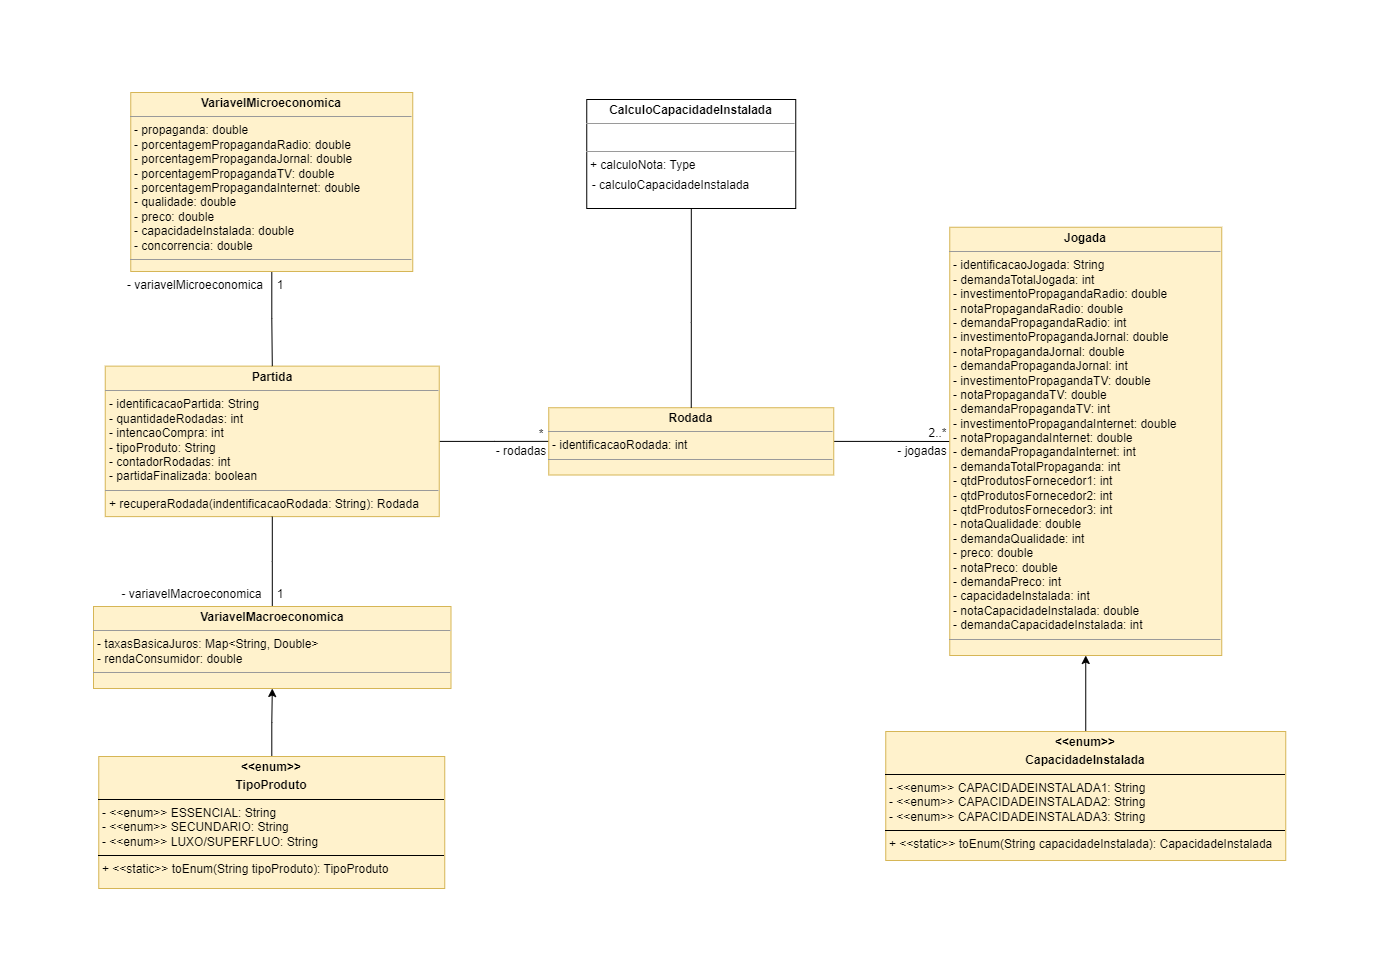

The diagram above was exported from draw.io. Its source (the exported page's mxGraphModel, read from the mxfile embedded in the PNG):
<mxGraphModel dx="1434" dy="780" grid="0" gridSize="10" guides="1" tooltips="1" connect="1" arrows="1" fold="1" page="1" pageScale="1" pageWidth="1390" pageHeight="980" math="0" shadow="0">
  <root>
    <mxCell id="0" />
    <mxCell id="1" parent="0" />
    <mxCell id="yzQbzv0pma7lX1FUVlcT-19" style="edgeStyle=orthogonalEdgeStyle;rounded=0;orthogonalLoop=1;jettySize=auto;html=1;entryX=0;entryY=0.5;entryDx=0;entryDy=0;endArrow=none;endFill=0;" parent="1" source="hW3-mKH_iqNhbRu3iZir-7" target="yzQbzv0pma7lX1FUVlcT-17" edge="1">
      <mxGeometry relative="1" as="geometry" />
    </mxCell>
    <mxCell id="hW3-mKH_iqNhbRu3iZir-7" value="&lt;p style=&quot;margin:0px;margin-top:4px;text-align:center;&quot;&gt;&lt;b&gt;Partida&lt;/b&gt;&lt;/p&gt;&lt;hr size=&quot;1&quot;&gt;&lt;p style=&quot;margin:0px;margin-left:4px;&quot;&gt;- identificacaoPartida: String&lt;/p&gt;&lt;p style=&quot;margin:0px;margin-left:4px;&quot;&gt;- quantidadeRodadas: int&lt;/p&gt;&lt;p style=&quot;margin:0px;margin-left:4px;&quot;&gt;- intencaoCompra: int&lt;/p&gt;&lt;p style=&quot;margin:0px;margin-left:4px;&quot;&gt;- tipoProduto: String&lt;/p&gt;&lt;p style=&quot;margin:0px;margin-left:4px;&quot;&gt;- contadorRodadas: int&lt;/p&gt;&lt;p style=&quot;margin:0px;margin-left:4px;&quot;&gt;- partidaFinalizada: boolean&lt;/p&gt;&lt;hr size=&quot;1&quot;&gt;&lt;p style=&quot;margin:0px;margin-left:4px;&quot;&gt;+&amp;nbsp;recuperaRodada(&lt;span style=&quot;background-color: initial;&quot;&gt;indentificacaoRodada: String&lt;/span&gt;&lt;span style=&quot;background-color: initial;&quot;&gt;): Rodada&lt;/span&gt;&lt;/p&gt;" style="verticalAlign=top;align=left;overflow=fill;fontSize=12;fontFamily=Helvetica;html=1;whiteSpace=wrap;fillColor=#fff2cc;strokeColor=#d6b656;" parent="1" vertex="1">
      <mxGeometry x="104.75" y="365.64" width="334" height="150.47" as="geometry" />
    </mxCell>
    <mxCell id="yzQbzv0pma7lX1FUVlcT-25" value="" style="edgeStyle=orthogonalEdgeStyle;rounded=0;orthogonalLoop=1;jettySize=auto;html=1;endArrow=none;endFill=0;" parent="1" source="hW3-mKH_iqNhbRu3iZir-8" target="hW3-mKH_iqNhbRu3iZir-7" edge="1">
      <mxGeometry relative="1" as="geometry" />
    </mxCell>
    <mxCell id="hW3-mKH_iqNhbRu3iZir-8" value="&lt;p style=&quot;margin:0px;margin-top:4px;text-align:center;&quot;&gt;&lt;b&gt;VariavelMicroeconomica&lt;/b&gt;&lt;/p&gt;&lt;hr size=&quot;1&quot;&gt;&lt;p style=&quot;margin:0px;margin-left:4px;&quot;&gt;-&amp;nbsp;propaganda: double&lt;/p&gt;&lt;p style=&quot;margin:0px;margin-left:4px;&quot;&gt;-&amp;nbsp;porcentagemPropagandaRadio: double&lt;/p&gt;&lt;p style=&quot;margin:0px;margin-left:4px;&quot;&gt;-&amp;nbsp;porcentagemPropagandaJornal: double&lt;/p&gt;&lt;p style=&quot;margin:0px;margin-left:4px;&quot;&gt;-&amp;nbsp;porcentagemPropagandaTV: double&lt;/p&gt;&lt;p style=&quot;margin:0px;margin-left:4px;&quot;&gt;- porcentagemPropagandaInternet: double&lt;br&gt;&lt;/p&gt;&lt;p style=&quot;margin:0px;margin-left:4px;&quot;&gt;- qualidade: double&lt;/p&gt;&lt;p style=&quot;margin:0px;margin-left:4px;&quot;&gt;- preco: double&lt;/p&gt;&lt;p style=&quot;margin:0px;margin-left:4px;&quot;&gt;- capacidadeInstalada: double&lt;/p&gt;&lt;p style=&quot;margin:0px;margin-left:4px;&quot;&gt;- concorrencia: double&lt;/p&gt;&lt;hr size=&quot;1&quot;&gt;&lt;p style=&quot;margin:0px;margin-left:4px;&quot;&gt;&lt;br&gt;&lt;/p&gt;" style="verticalAlign=top;align=left;overflow=fill;fontSize=12;fontFamily=Helvetica;html=1;whiteSpace=wrap;fillColor=#fff2cc;strokeColor=#d6b656;" parent="1" vertex="1">
      <mxGeometry x="130.25" y="92" width="282" height="179" as="geometry" />
    </mxCell>
    <mxCell id="yzQbzv0pma7lX1FUVlcT-28" value="" style="edgeStyle=orthogonalEdgeStyle;rounded=0;orthogonalLoop=1;jettySize=auto;html=1;endArrow=none;endFill=0;" parent="1" source="yzQbzv0pma7lX1FUVlcT-1" target="hW3-mKH_iqNhbRu3iZir-7" edge="1">
      <mxGeometry relative="1" as="geometry" />
    </mxCell>
    <mxCell id="yzQbzv0pma7lX1FUVlcT-1" value="&lt;p style=&quot;margin:0px;margin-top:4px;text-align:center;&quot;&gt;&lt;b&gt;VariavelMacroeconomica&lt;/b&gt;&lt;/p&gt;&lt;hr size=&quot;1&quot;&gt;&lt;p style=&quot;margin:0px;margin-left:4px;&quot;&gt;- taxasBasicaJuros: Map&amp;lt;String, Double&amp;gt;&lt;/p&gt;&lt;p style=&quot;margin:0px;margin-left:4px;&quot;&gt;- rendaConsumidor: double&lt;/p&gt;&lt;hr size=&quot;1&quot;&gt;&lt;p style=&quot;margin:0px;margin-left:4px;&quot;&gt;&lt;br&gt;&lt;/p&gt;" style="verticalAlign=top;align=left;overflow=fill;fontSize=12;fontFamily=Helvetica;html=1;whiteSpace=wrap;fillColor=#fff2cc;strokeColor=#d6b656;" parent="1" vertex="1">
      <mxGeometry x="93" y="606" width="357.5" height="82" as="geometry" />
    </mxCell>
    <mxCell id="yzQbzv0pma7lX1FUVlcT-12" value="- variavelMacroeconomica" style="text;html=1;strokeColor=none;fillColor=none;align=center;verticalAlign=middle;whiteSpace=wrap;rounded=0;" parent="1" vertex="1">
      <mxGeometry x="112.25" y="584" width="159" height="19" as="geometry" />
    </mxCell>
    <mxCell id="yzQbzv0pma7lX1FUVlcT-13" value="1" style="text;html=1;strokeColor=none;fillColor=none;align=center;verticalAlign=middle;whiteSpace=wrap;rounded=0;" parent="1" vertex="1">
      <mxGeometry x="271.25" y="586" width="18" height="15" as="geometry" />
    </mxCell>
    <mxCell id="yzQbzv0pma7lX1FUVlcT-14" value="1" style="text;html=1;strokeColor=none;fillColor=none;align=center;verticalAlign=middle;whiteSpace=wrap;rounded=0;" parent="1" vertex="1">
      <mxGeometry x="271.25" y="277" width="18" height="15" as="geometry" />
    </mxCell>
    <mxCell id="yzQbzv0pma7lX1FUVlcT-15" value="- variavelMicroeconomica" style="text;html=1;strokeColor=none;fillColor=none;align=center;verticalAlign=middle;whiteSpace=wrap;rounded=0;" parent="1" vertex="1">
      <mxGeometry x="119.25" y="275" width="152" height="19" as="geometry" />
    </mxCell>
    <mxCell id="rG2g-aX9OsrVf98704nZ-2" style="edgeStyle=orthogonalEdgeStyle;rounded=0;orthogonalLoop=1;jettySize=auto;html=1;endArrow=none;endFill=0;" edge="1" parent="1" source="yzQbzv0pma7lX1FUVlcT-17" target="yzQbzv0pma7lX1FUVlcT-18">
      <mxGeometry relative="1" as="geometry" />
    </mxCell>
    <mxCell id="yzQbzv0pma7lX1FUVlcT-17" value="&lt;p style=&quot;margin:0px;margin-top:4px;text-align:center;&quot;&gt;&lt;b&gt;Rodada&lt;/b&gt;&lt;/p&gt;&lt;hr size=&quot;1&quot;&gt;&lt;p style=&quot;margin:0px;margin-left:4px;&quot;&gt;- identificacaoRodada: int&lt;/p&gt;&lt;hr size=&quot;1&quot;&gt;&lt;p style=&quot;margin:0px;margin-left:4px;&quot;&gt;&lt;br&gt;&lt;/p&gt;" style="verticalAlign=top;align=left;overflow=fill;fontSize=12;fontFamily=Helvetica;html=1;whiteSpace=wrap;fillColor=#fff2cc;strokeColor=#d6b656;" parent="1" vertex="1">
      <mxGeometry x="548.25" y="407.23" width="285" height="67.28" as="geometry" />
    </mxCell>
    <mxCell id="yzQbzv0pma7lX1FUVlcT-18" value="&lt;p style=&quot;margin:0px;margin-top:4px;text-align:center;&quot;&gt;&lt;b&gt;Jogada&lt;/b&gt;&lt;/p&gt;&lt;hr size=&quot;1&quot;&gt;&lt;p style=&quot;margin:0px;margin-left:4px;&quot;&gt;- identificacaoJogada: String&lt;/p&gt;&lt;p style=&quot;margin:0px;margin-left:4px;&quot;&gt;- demandaTotalJogada: int&lt;/p&gt;&lt;p style=&quot;margin:0px;margin-left:4px;&quot;&gt;- investimentoPropagandaRadio: double&lt;/p&gt;&lt;p style=&quot;margin:0px;margin-left:4px;&quot;&gt;- notaPropagandaRadio: double&lt;/p&gt;&lt;p style=&quot;margin:0px;margin-left:4px;&quot;&gt;-&amp;nbsp;demandaPropagandaRadio: int&lt;/p&gt;&lt;p style=&quot;margin:0px;margin-left:4px;&quot;&gt;- investimentoPropagandaJornal: double&lt;/p&gt;&lt;p style=&quot;margin:0px;margin-left:4px;&quot;&gt;- notaPropagandaJornal: double&lt;/p&gt;&lt;p style=&quot;margin:0px;margin-left:4px;&quot;&gt;-&amp;nbsp;demandaPropagandaJornal: int&lt;/p&gt;&lt;p style=&quot;margin:0px;margin-left:4px;&quot;&gt;- investimentoPropagandaTV: double&lt;br&gt;&lt;/p&gt;&lt;p style=&quot;margin:0px;margin-left:4px;&quot;&gt;- notaPropagandaTV: double&lt;/p&gt;&lt;p style=&quot;margin:0px;margin-left:4px;&quot;&gt;-&amp;nbsp;demandaPropagandaTV: int&lt;/p&gt;&lt;p style=&quot;margin:0px;margin-left:4px;&quot;&gt;- investimentoPropagandaInternet: double&lt;br&gt;&lt;/p&gt;&lt;p style=&quot;margin:0px;margin-left:4px;&quot;&gt;- notaPropagandaInternet: double&lt;br&gt;&lt;/p&gt;&lt;p style=&quot;margin:0px;margin-left:4px;&quot;&gt;-&amp;nbsp;demandaPropagandaInternet: int&lt;/p&gt;&lt;p style=&quot;margin:0px;margin-left:4px;&quot;&gt;-&amp;nbsp;demandaTotalPropaganda: int&lt;/p&gt;&lt;p style=&quot;margin:0px;margin-left:4px;&quot;&gt;- qtdProdutosFornecedor1: int&lt;/p&gt;&lt;p style=&quot;margin:0px;margin-left:4px;&quot;&gt;- qtdProdutosFornecedor2: int&lt;br&gt;&lt;/p&gt;&lt;p style=&quot;margin:0px;margin-left:4px;&quot;&gt;- qtdProdutosFornecedor3: int&lt;br&gt;&lt;/p&gt;&lt;p style=&quot;margin:0px;margin-left:4px;&quot;&gt;- notaQualidade: double&lt;/p&gt;&lt;p style=&quot;margin:0px;margin-left:4px;&quot;&gt;-&amp;nbsp;demandaQualidade: int&lt;/p&gt;&lt;p style=&quot;margin:0px;margin-left:4px;&quot;&gt;- preco: double&lt;/p&gt;&lt;p style=&quot;margin:0px;margin-left:4px;&quot;&gt;- notaPreco: double&lt;/p&gt;&lt;p style=&quot;margin:0px;margin-left:4px;&quot;&gt;-&amp;nbsp;demandaPreco: int&lt;/p&gt;&lt;p style=&quot;margin:0px;margin-left:4px;&quot;&gt;- capacidadeInstalada: int&lt;/p&gt;&lt;p style=&quot;margin:0px;margin-left:4px;&quot;&gt;- notaCapacidadeInstalada: double&lt;/p&gt;&lt;p style=&quot;margin:0px;margin-left:4px;&quot;&gt;-&amp;nbsp;demandaCapacidadeInstalada: int&lt;/p&gt;&lt;hr size=&quot;1&quot;&gt;&lt;p style=&quot;margin:0px;margin-left:4px;&quot;&gt;&lt;br&gt;&lt;/p&gt;" style="verticalAlign=top;align=left;overflow=fill;fontSize=12;fontFamily=Helvetica;html=1;whiteSpace=wrap;fillColor=#fff2cc;strokeColor=#d6b656;" parent="1" vertex="1">
      <mxGeometry x="949.25" y="226.75" width="272" height="428.25" as="geometry" />
    </mxCell>
    <mxCell id="yzQbzv0pma7lX1FUVlcT-31" value="- jogadas" style="text;html=1;strokeColor=none;fillColor=none;align=center;verticalAlign=middle;whiteSpace=wrap;rounded=0;" parent="1" vertex="1">
      <mxGeometry x="895.25" y="441" width="54" height="19" as="geometry" />
    </mxCell>
    <mxCell id="yzQbzv0pma7lX1FUVlcT-33" value="2..*" style="text;html=1;strokeColor=none;fillColor=none;align=center;verticalAlign=middle;whiteSpace=wrap;rounded=0;" parent="1" vertex="1">
      <mxGeometry x="924.75" y="425" width="24.5" height="16" as="geometry" />
    </mxCell>
    <mxCell id="1lvC_LsOFwNSkRhuthl_-2" style="edgeStyle=orthogonalEdgeStyle;rounded=0;orthogonalLoop=1;jettySize=auto;html=1;entryX=0.5;entryY=0;entryDx=0;entryDy=0;endArrow=none;endFill=0;" parent="1" source="1lvC_LsOFwNSkRhuthl_-1" target="yzQbzv0pma7lX1FUVlcT-17" edge="1">
      <mxGeometry relative="1" as="geometry">
        <Array as="points">
          <mxPoint x="691.25" y="322" />
        </Array>
      </mxGeometry>
    </mxCell>
    <mxCell id="1lvC_LsOFwNSkRhuthl_-1" value="&lt;p style=&quot;margin:0px;margin-top:4px;text-align:center;&quot;&gt;&lt;b&gt;CalculoCapacidadeInstalada&lt;/b&gt;&lt;/p&gt;&lt;hr size=&quot;1&quot;&gt;&lt;p style=&quot;margin:0px;margin-left:4px;&quot;&gt;&lt;br&gt;&lt;/p&gt;&lt;hr size=&quot;1&quot;&gt;&lt;p style=&quot;margin:0px;margin-left:4px;&quot;&gt;+ calculoNota: Type&lt;/p&gt;" style="verticalAlign=top;align=left;overflow=fill;html=1;whiteSpace=wrap;" parent="1" vertex="1">
      <mxGeometry x="586.25" y="99" width="209" height="109" as="geometry" />
    </mxCell>
    <mxCell id="1lvC_LsOFwNSkRhuthl_-3" value="- calculoCapacidadeInstalada" style="text;html=1;strokeColor=none;fillColor=none;align=center;verticalAlign=middle;whiteSpace=wrap;rounded=0;" parent="1" vertex="1">
      <mxGeometry x="590.25" y="175" width="161" height="19" as="geometry" />
    </mxCell>
    <mxCell id="009J2tmU07XyJGNmX3KQ-1" value="- rodadas" style="text;html=1;strokeColor=none;fillColor=none;align=center;verticalAlign=middle;whiteSpace=wrap;rounded=0;" parent="1" vertex="1">
      <mxGeometry x="494.25" y="441" width="54" height="19" as="geometry" />
    </mxCell>
    <mxCell id="009J2tmU07XyJGNmX3KQ-2" value="*" style="text;html=1;strokeColor=none;fillColor=none;align=center;verticalAlign=middle;whiteSpace=wrap;rounded=0;" parent="1" vertex="1">
      <mxGeometry x="534.25" y="427.5" width="14" height="12" as="geometry" />
    </mxCell>
    <mxCell id="rG2g-aX9OsrVf98704nZ-1" value="" style="edgeStyle=orthogonalEdgeStyle;rounded=0;orthogonalLoop=1;jettySize=auto;html=1;" edge="1" parent="1" source="puenBK9Tb12Er9pjEnhb-2" target="yzQbzv0pma7lX1FUVlcT-1">
      <mxGeometry relative="1" as="geometry" />
    </mxCell>
    <mxCell id="puenBK9Tb12Er9pjEnhb-2" value="&lt;p style=&quot;margin:0px;margin-top:4px;text-align:center;&quot;&gt;&lt;b&gt;&amp;lt;&amp;lt;enum&amp;gt;&amp;gt;&lt;/b&gt;&lt;/p&gt;&lt;p style=&quot;margin:0px;margin-top:4px;text-align:center;&quot;&gt;&lt;b&gt;TipoProduto&lt;/b&gt;&lt;/p&gt;&lt;hr size=&quot;1&quot; style=&quot;border-style:solid;&quot;&gt;&lt;p style=&quot;margin:0px;margin-left:4px;&quot;&gt;- &amp;lt;&amp;lt;enum&amp;gt;&amp;gt; ESSENCIAL: String&lt;br&gt;&lt;/p&gt;&lt;p style=&quot;margin:0px;margin-left:4px;&quot;&gt;- &amp;lt;&amp;lt;enum&amp;gt;&amp;gt; SECUNDARIO: String&lt;br&gt;&lt;/p&gt;&lt;p style=&quot;margin:0px;margin-left:4px;&quot;&gt;- &amp;lt;&amp;lt;enum&amp;gt;&amp;gt; LUXO/SUPERFLUO: String&lt;br&gt;&lt;/p&gt;&lt;hr size=&quot;1&quot; style=&quot;border-style:solid;&quot;&gt;&lt;p style=&quot;margin:0px;margin-left:4px;&quot;&gt;+ &amp;lt;&amp;lt;static&amp;gt;&amp;gt; toEnum(String tipoProduto): TipoProduto&lt;/p&gt;" style="verticalAlign=top;align=left;overflow=fill;html=1;whiteSpace=wrap;fillColor=#fff2cc;strokeColor=#d6b656;" parent="1" vertex="1">
      <mxGeometry x="98.25" y="756" width="346" height="132" as="geometry" />
    </mxCell>
    <mxCell id="rG2g-aX9OsrVf98704nZ-5" value="" style="edgeStyle=orthogonalEdgeStyle;rounded=0;orthogonalLoop=1;jettySize=auto;html=1;" edge="1" parent="1" source="PibVfVnV3CCKUw017riq-1" target="yzQbzv0pma7lX1FUVlcT-18">
      <mxGeometry relative="1" as="geometry" />
    </mxCell>
    <mxCell id="PibVfVnV3CCKUw017riq-1" value="&lt;p style=&quot;margin:0px;margin-top:4px;text-align:center;&quot;&gt;&lt;b&gt;&amp;lt;&amp;lt;enum&amp;gt;&amp;gt;&lt;/b&gt;&lt;/p&gt;&lt;p style=&quot;margin:0px;margin-top:4px;text-align:center;&quot;&gt;&lt;b&gt;CapacidadeInstalada&lt;/b&gt;&lt;/p&gt;&lt;hr size=&quot;1&quot; style=&quot;border-style:solid;&quot;&gt;&lt;p style=&quot;margin:0px;margin-left:4px;&quot;&gt;- &amp;lt;&amp;lt;enum&amp;gt;&amp;gt; CAPACIDADEINSTALADA1: String&lt;/p&gt;&lt;p style=&quot;margin:0px;margin-left:4px;&quot;&gt;&lt;span style=&quot;background-color: initial;&quot;&gt;- &amp;lt;&amp;lt;enum&amp;gt;&amp;gt;&lt;/span&gt;&lt;span style=&quot;background-color: initial;&quot;&gt;&amp;nbsp;&lt;/span&gt;CAPACIDADEINSTALADA2: String&lt;br&gt;&lt;/p&gt;&lt;p style=&quot;margin:0px;margin-left:4px;&quot;&gt;&lt;span style=&quot;background-color: initial;&quot;&gt;- &amp;lt;&amp;lt;enum&amp;gt;&amp;gt;&lt;/span&gt;&lt;span style=&quot;background-color: initial;&quot;&gt;&amp;nbsp;&lt;/span&gt;CAPACIDADEINSTALADA3: String&lt;br&gt;&lt;/p&gt;&lt;hr size=&quot;1&quot; style=&quot;border-style:solid;&quot;&gt;&lt;p style=&quot;margin:0px;margin-left:4px;&quot;&gt;+&amp;nbsp;&lt;span style=&quot;background-color: initial;&quot;&gt;&amp;lt;&amp;lt;static&amp;gt;&amp;gt;&amp;nbsp;&lt;/span&gt;&lt;span style=&quot;background-color: initial;&quot;&gt;toEnum(String capacidadeInstalada): CapacidadeInstalada&lt;/span&gt;&lt;/p&gt;" style="verticalAlign=top;align=left;overflow=fill;html=1;whiteSpace=wrap;fillColor=#fff2cc;strokeColor=#d6b656;" parent="1" vertex="1">
      <mxGeometry x="885.25" y="731" width="400" height="129" as="geometry" />
    </mxCell>
  </root>
</mxGraphModel>